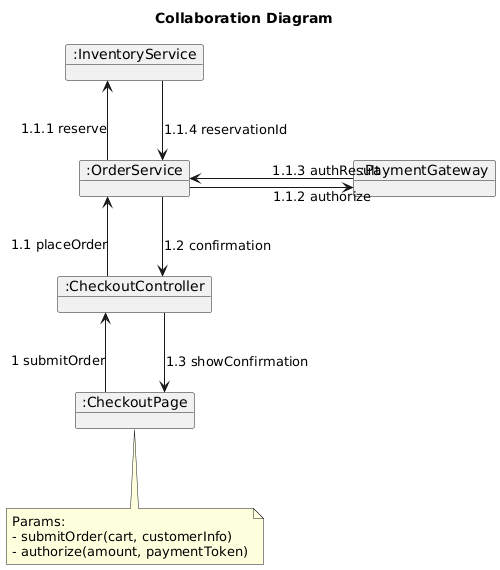

The diagram above was rendered by PlantUML. Its source (embedded in the PNG):
@startuml
title Collaboration Diagram 

left to right direction
skinparam linetype ortho
skinparam nodesep 80
skinparam ranksep 90
skinparam shadowing false

object ":CheckoutPage" as UI
object ":CheckoutController" as C
object ":OrderService" as S
object ":InventoryService" as I
object ":PaymentGateway" as P

' ---- hidden links ONLY to stabilize layout (no arrows shown) ----
UI -[hidden]-> C
C  -[hidden]-> S
S  -[hidden]-> I
I  -[hidden]-> P

' ---- messages (keep labels short to avoid overlap) ----
UI -> C : 1 submitOrder
C  -> S : 1.1 placeOrder
S  -> I : 1.1.1 reserve
S  -> P : 1.1.2 authorize
P --> S : 1.1.3 authResult
I --> S : 1.1.4 reservationId
S --> C : 1.2 confirmation
C --> UI : 1.3 showConfirmation

note bottom of UI
Params:
- submitOrder(cart, customerInfo)
- authorize(amount, paymentToken)
end note
@enduml